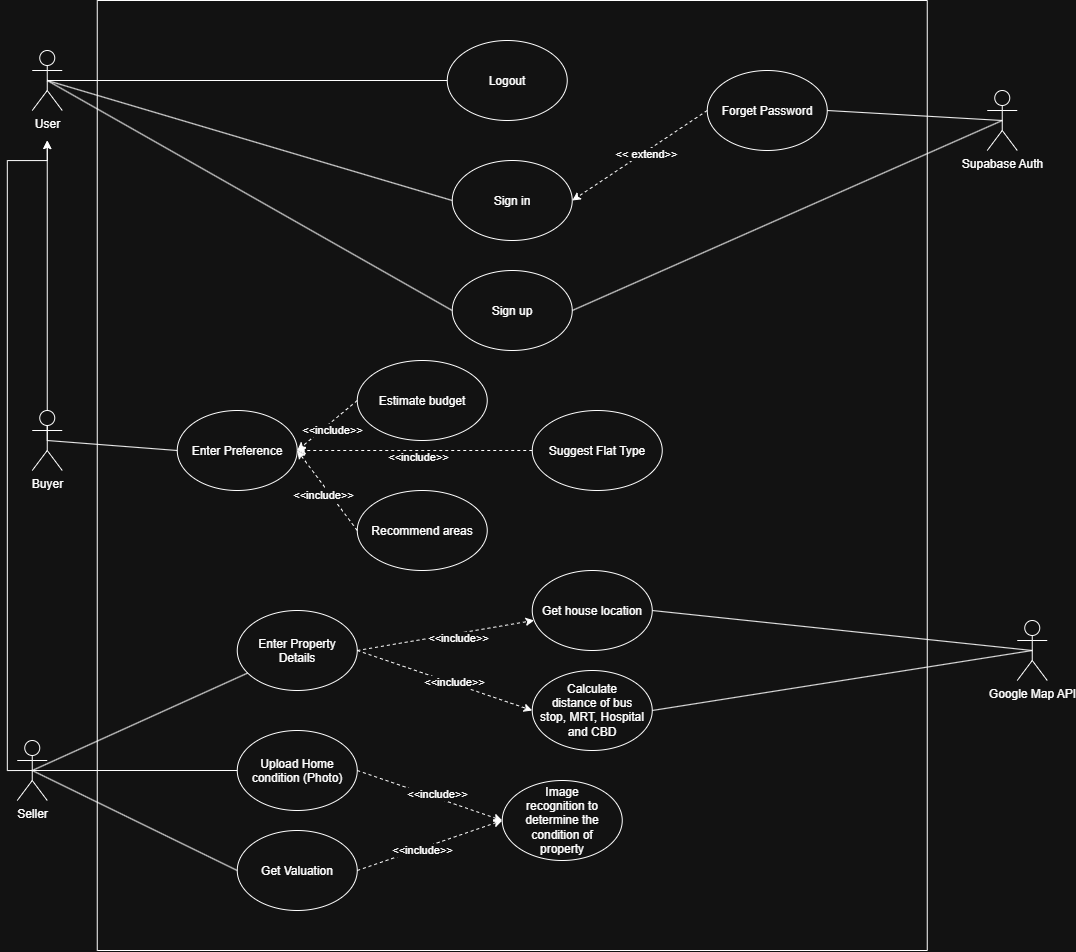

The diagram above was exported from draw.io. Its source (the exported page's mxGraphModel, read from the mxfile embedded in the PNG):
<mxGraphModel dx="1885" dy="991" grid="1" gridSize="10" guides="1" tooltips="1" connect="1" arrows="1" fold="1" page="1" pageScale="1" pageWidth="850" pageHeight="1100" math="0" shadow="0">
  <root>
    <mxCell id="0" />
    <mxCell id="1" parent="0" />
    <mxCell id="GNbEDGUmHtC6prwcRVpW-1" parent="1" style="swimlane;startSize=0;" value="" vertex="1">
      <mxGeometry height="950" width="830" x="110" y="80" as="geometry" />
    </mxCell>
    <mxCell id="0d_6xpa4eC9hozz8DqKu-1" parent="GNbEDGUmHtC6prwcRVpW-1" style="ellipse;whiteSpace=wrap;html=1;shapeInside=1;" value="Sign in" vertex="1">
      <mxGeometry height="80" width="120" x="355" y="160" as="geometry" />
    </mxCell>
    <mxCell id="0d_6xpa4eC9hozz8DqKu-2" parent="GNbEDGUmHtC6prwcRVpW-1" style="ellipse;whiteSpace=wrap;html=1;shapeInside=1;" value="Sign up" vertex="1">
      <mxGeometry height="80" width="120" x="355" y="270" as="geometry" />
    </mxCell>
    <mxCell id="GNbEDGUmHtC6prwcRVpW-16" parent="GNbEDGUmHtC6prwcRVpW-1" style="ellipse;whiteSpace=wrap;html=1;shapeInside=1;" value="Upload Home condition (Photo)" vertex="1">
      <mxGeometry height="80" width="120" x="140" y="730" as="geometry" />
    </mxCell>
    <mxCell id="GNbEDGUmHtC6prwcRVpW-15" parent="GNbEDGUmHtC6prwcRVpW-1" style="ellipse;whiteSpace=wrap;html=1;shapeInside=1;" value="Enter Property Details" vertex="1">
      <mxGeometry height="80" width="120" x="140" y="610" as="geometry" />
    </mxCell>
    <mxCell id="GNbEDGUmHtC6prwcRVpW-17" parent="GNbEDGUmHtC6prwcRVpW-1" style="ellipse;whiteSpace=wrap;html=1;shapeInside=1;" value="Get Valuation" vertex="1">
      <mxGeometry height="80" width="120" x="140" y="830" as="geometry" />
    </mxCell>
    <mxCell id="GNbEDGUmHtC6prwcRVpW-8" parent="GNbEDGUmHtC6prwcRVpW-1" style="ellipse;whiteSpace=wrap;html=1;shapeInside=1;" value="Suggest Flat Type" vertex="1">
      <mxGeometry height="80" width="130" x="435" y="410" as="geometry" />
    </mxCell>
    <mxCell id="0d_6xpa4eC9hozz8DqKu-19" edge="1" parent="GNbEDGUmHtC6prwcRVpW-1" source="GNbEDGUmHtC6prwcRVpW-3" style="edgeStyle=orthogonalEdgeStyle;rounded=0;orthogonalLoop=1;jettySize=auto;html=1;exitX=0.5;exitY=0.5;exitDx=0;exitDy=0;exitPerimeter=0;">
      <mxGeometry relative="1" as="geometry">
        <mxPoint x="-50" y="140" as="targetPoint" />
      </mxGeometry>
    </mxCell>
    <mxCell id="GNbEDGUmHtC6prwcRVpW-7" parent="GNbEDGUmHtC6prwcRVpW-1" style="ellipse;whiteSpace=wrap;html=1;shapeInside=1;" value="Estimate budget" vertex="1">
      <mxGeometry height="80" width="130" x="260" y="360" as="geometry" />
    </mxCell>
    <mxCell id="GNbEDGUmHtC6prwcRVpW-9" parent="GNbEDGUmHtC6prwcRVpW-1" style="ellipse;whiteSpace=wrap;html=1;shapeInside=1;" value="Recommend areas" vertex="1">
      <mxGeometry height="80" width="130" x="260" y="490" as="geometry" />
    </mxCell>
    <mxCell id="0d_6xpa4eC9hozz8DqKu-13" parent="GNbEDGUmHtC6prwcRVpW-1" style="ellipse;whiteSpace=wrap;html=1;shapeInside=1;" value="Forget Password" vertex="1">
      <mxGeometry height="80" width="120" x="610" y="70" as="geometry" />
    </mxCell>
    <mxCell id="0d_6xpa4eC9hozz8DqKu-15" edge="1" parent="GNbEDGUmHtC6prwcRVpW-1" source="0d_6xpa4eC9hozz8DqKu-13" style="endArrow=classic;html=1;rounded=0;entryX=1;entryY=0.5;entryDx=0;entryDy=0;exitX=0;exitY=0.5;exitDx=0;exitDy=0;dashed=1;" target="0d_6xpa4eC9hozz8DqKu-1" value="">
      <mxGeometry height="50" relative="1" width="50" as="geometry">
        <mxPoint x="430" y="390" as="sourcePoint" />
        <mxPoint x="480" y="340" as="targetPoint" />
      </mxGeometry>
    </mxCell>
    <mxCell id="0d_6xpa4eC9hozz8DqKu-16" connectable="0" parent="0d_6xpa4eC9hozz8DqKu-15" style="edgeLabel;html=1;align=center;verticalAlign=middle;resizable=0;points=[];" value="&amp;lt;&amp;lt; extend&amp;gt;&amp;gt;" vertex="1">
      <mxGeometry relative="1" x="-0.0834" y="2" as="geometry">
        <mxPoint as="offset" />
      </mxGeometry>
    </mxCell>
    <mxCell id="0d_6xpa4eC9hozz8DqKu-20" parent="GNbEDGUmHtC6prwcRVpW-1" style="ellipse;whiteSpace=wrap;html=1;shapeInside=1;" value="Get house location" vertex="1">
      <mxGeometry height="80" width="120" x="435" y="570" as="geometry" />
    </mxCell>
    <mxCell id="0d_6xpa4eC9hozz8DqKu-21" edge="1" parent="GNbEDGUmHtC6prwcRVpW-1" source="GNbEDGUmHtC6prwcRVpW-15" style="endArrow=classic;html=1;rounded=0;exitX=1;exitY=0.5;exitDx=0;exitDy=0;dashed=1;" target="0d_6xpa4eC9hozz8DqKu-20" value="">
      <mxGeometry height="50" relative="1" width="50" as="geometry">
        <mxPoint x="465" y="560" as="sourcePoint" />
        <mxPoint x="515" y="510" as="targetPoint" />
      </mxGeometry>
    </mxCell>
    <mxCell id="0d_6xpa4eC9hozz8DqKu-22" connectable="0" parent="0d_6xpa4eC9hozz8DqKu-21" style="edgeLabel;html=1;align=center;verticalAlign=middle;resizable=0;points=[];" value="&amp;lt;&amp;lt;include&amp;gt;&amp;gt;" vertex="1">
      <mxGeometry relative="1" x="0.1251" y="-4" as="geometry">
        <mxPoint as="offset" />
      </mxGeometry>
    </mxCell>
    <mxCell id="0d_6xpa4eC9hozz8DqKu-47" parent="GNbEDGUmHtC6prwcRVpW-1" style="ellipse;whiteSpace=wrap;html=1;shapeInside=1;" value="Calculate distance of bus stop, MRT, Hospital and CBD" vertex="1">
      <mxGeometry height="80" width="120" x="435" y="670" as="geometry" />
    </mxCell>
    <mxCell id="0d_6xpa4eC9hozz8DqKu-48" edge="1" parent="GNbEDGUmHtC6prwcRVpW-1" source="GNbEDGUmHtC6prwcRVpW-15" style="endArrow=classic;html=1;rounded=0;exitX=1;exitY=0.5;exitDx=0;exitDy=0;entryX=0;entryY=0.5;entryDx=0;entryDy=0;dashed=1;" target="0d_6xpa4eC9hozz8DqKu-47" value="">
      <mxGeometry height="50" relative="1" width="50" as="geometry">
        <mxPoint x="465" y="560" as="sourcePoint" />
        <mxPoint x="515" y="510" as="targetPoint" />
      </mxGeometry>
    </mxCell>
    <mxCell id="0d_6xpa4eC9hozz8DqKu-55" connectable="0" parent="0d_6xpa4eC9hozz8DqKu-48" style="edgeLabel;html=1;align=center;verticalAlign=middle;resizable=0;points=[];" value="&amp;lt;&amp;lt;include&amp;gt;&amp;gt;" vertex="1">
      <mxGeometry relative="1" x="0.0886" y="2" as="geometry">
        <mxPoint as="offset" />
      </mxGeometry>
    </mxCell>
    <mxCell id="0d_6xpa4eC9hozz8DqKu-52" parent="GNbEDGUmHtC6prwcRVpW-1" style="ellipse;whiteSpace=wrap;html=1;shapeInside=1;" value="Image recognition to determine the condition of property" vertex="1">
      <mxGeometry height="80" width="120" x="405" y="780" as="geometry" />
    </mxCell>
    <mxCell id="0d_6xpa4eC9hozz8DqKu-53" edge="1" parent="GNbEDGUmHtC6prwcRVpW-1" source="GNbEDGUmHtC6prwcRVpW-16" style="endArrow=classic;html=1;rounded=0;exitX=1;exitY=0.5;exitDx=0;exitDy=0;entryX=0;entryY=0.5;entryDx=0;entryDy=0;dashed=1;" target="0d_6xpa4eC9hozz8DqKu-52" value="">
      <mxGeometry height="50" relative="1" width="50" as="geometry">
        <mxPoint x="465" y="670" as="sourcePoint" />
        <mxPoint x="515" y="620" as="targetPoint" />
      </mxGeometry>
    </mxCell>
    <mxCell id="0d_6xpa4eC9hozz8DqKu-56" connectable="0" parent="0d_6xpa4eC9hozz8DqKu-53" style="edgeLabel;html=1;align=center;verticalAlign=middle;resizable=0;points=[];" value="&amp;lt;&amp;lt;include&amp;gt;&amp;gt;" vertex="1">
      <mxGeometry relative="1" x="0.074" y="4" as="geometry">
        <mxPoint as="offset" />
      </mxGeometry>
    </mxCell>
    <mxCell id="0d_6xpa4eC9hozz8DqKu-54" edge="1" parent="GNbEDGUmHtC6prwcRVpW-1" source="GNbEDGUmHtC6prwcRVpW-17" style="endArrow=classic;html=1;rounded=0;exitX=1;exitY=0.5;exitDx=0;exitDy=0;entryX=0;entryY=0.5;entryDx=0;entryDy=0;dashed=1;" target="0d_6xpa4eC9hozz8DqKu-52" value="">
      <mxGeometry height="50" relative="1" width="50" as="geometry">
        <mxPoint x="465" y="670" as="sourcePoint" />
        <mxPoint x="515" y="620" as="targetPoint" />
      </mxGeometry>
    </mxCell>
    <mxCell id="0d_6xpa4eC9hozz8DqKu-57" connectable="0" parent="0d_6xpa4eC9hozz8DqKu-54" style="edgeLabel;html=1;align=center;verticalAlign=middle;resizable=0;points=[];" value="&amp;lt;&amp;lt;include&amp;gt;&amp;gt;" vertex="1">
      <mxGeometry relative="1" x="-0.1219" y="-2" as="geometry">
        <mxPoint as="offset" />
      </mxGeometry>
    </mxCell>
    <mxCell id="uzbyy9hAgbxdBCnOddkd-1" parent="GNbEDGUmHtC6prwcRVpW-1" style="ellipse;whiteSpace=wrap;html=1;shapeInside=1;" value="Logout" vertex="1">
      <mxGeometry height="80" width="120" x="350" y="40" as="geometry" />
    </mxCell>
    <mxCell id="FXZzlO-EYbBMnUyNRtIu-1" parent="GNbEDGUmHtC6prwcRVpW-1" style="ellipse;whiteSpace=wrap;html=1;shapeInside=1;" value="Enter Preference" vertex="1">
      <mxGeometry height="80" width="120" x="80" y="410" as="geometry" />
    </mxCell>
    <mxCell id="FXZzlO-EYbBMnUyNRtIu-3" edge="1" parent="GNbEDGUmHtC6prwcRVpW-1" source="GNbEDGUmHtC6prwcRVpW-7" style="endArrow=classic;html=1;rounded=0;exitX=0;exitY=0.5;exitDx=0;exitDy=0;entryX=1;entryY=0.5;entryDx=0;entryDy=0;dashed=1;" target="FXZzlO-EYbBMnUyNRtIu-1" value="">
      <mxGeometry height="50" relative="1" width="50" as="geometry">
        <mxPoint x="720" y="500" as="sourcePoint" />
        <mxPoint x="770" y="450" as="targetPoint" />
      </mxGeometry>
    </mxCell>
    <mxCell id="FXZzlO-EYbBMnUyNRtIu-4" connectable="0" parent="FXZzlO-EYbBMnUyNRtIu-3" style="edgeLabel;html=1;align=center;verticalAlign=middle;resizable=0;points=[];" value="&amp;lt;&amp;lt;include&amp;gt;&amp;gt;" vertex="1">
      <mxGeometry relative="1" x="-0.0197" y="6" as="geometry">
        <mxPoint as="offset" />
      </mxGeometry>
    </mxCell>
    <mxCell id="FXZzlO-EYbBMnUyNRtIu-5" edge="1" parent="GNbEDGUmHtC6prwcRVpW-1" source="GNbEDGUmHtC6prwcRVpW-9" style="endArrow=classic;html=1;rounded=0;exitX=0;exitY=0.5;exitDx=0;exitDy=0;entryX=1;entryY=0.5;entryDx=0;entryDy=0;dashed=1;" target="FXZzlO-EYbBMnUyNRtIu-1" value="">
      <mxGeometry height="50" relative="1" width="50" as="geometry">
        <mxPoint x="290" y="570" as="sourcePoint" />
        <mxPoint x="230" y="620" as="targetPoint" />
      </mxGeometry>
    </mxCell>
    <mxCell id="FXZzlO-EYbBMnUyNRtIu-6" connectable="0" parent="FXZzlO-EYbBMnUyNRtIu-5" style="edgeLabel;html=1;align=center;verticalAlign=middle;resizable=0;points=[];" value="&amp;lt;&amp;lt;include&amp;gt;&amp;gt;" vertex="1">
      <mxGeometry relative="1" x="-0.0197" y="6" as="geometry">
        <mxPoint as="offset" />
      </mxGeometry>
    </mxCell>
    <mxCell id="FXZzlO-EYbBMnUyNRtIu-37" edge="1" parent="GNbEDGUmHtC6prwcRVpW-1" source="GNbEDGUmHtC6prwcRVpW-8" style="endArrow=classic;html=1;rounded=0;exitX=0;exitY=0.5;exitDx=0;exitDy=0;entryX=1;entryY=0.5;entryDx=0;entryDy=0;dashed=1;" target="FXZzlO-EYbBMnUyNRtIu-1" value="">
      <mxGeometry height="50" relative="1" width="50" as="geometry">
        <mxPoint x="660" y="610" as="sourcePoint" />
        <mxPoint x="600" y="530" as="targetPoint" />
      </mxGeometry>
    </mxCell>
    <mxCell id="FXZzlO-EYbBMnUyNRtIu-38" connectable="0" parent="FXZzlO-EYbBMnUyNRtIu-37" style="edgeLabel;html=1;align=center;verticalAlign=middle;resizable=0;points=[];" value="&amp;lt;&amp;lt;include&amp;gt;&amp;gt;" vertex="1">
      <mxGeometry relative="1" x="-0.0197" y="6" as="geometry">
        <mxPoint as="offset" />
      </mxGeometry>
    </mxCell>
    <mxCell id="0d_6xpa4eC9hozz8DqKu-8" parent="1" style="shape=umlActor;verticalLabelPosition=bottom;verticalAlign=top;html=1;" value="User" vertex="1">
      <mxGeometry height="60" width="30" x="45" y="130" as="geometry" />
    </mxCell>
    <mxCell id="0d_6xpa4eC9hozz8DqKu-11" edge="1" parent="1" source="0d_6xpa4eC9hozz8DqKu-1" style="endArrow=none;html=1;rounded=0;entryX=0.5;entryY=0.5;entryDx=0;entryDy=0;entryPerimeter=0;exitX=0;exitY=0.5;exitDx=0;exitDy=0;" target="0d_6xpa4eC9hozz8DqKu-8" value="">
      <mxGeometry height="50" relative="1" width="50" as="geometry">
        <mxPoint x="540" y="360" as="sourcePoint" />
        <mxPoint x="590" y="310" as="targetPoint" />
      </mxGeometry>
    </mxCell>
    <mxCell id="0d_6xpa4eC9hozz8DqKu-12" edge="1" parent="1" source="0d_6xpa4eC9hozz8DqKu-8" style="endArrow=none;html=1;rounded=0;exitX=0.5;exitY=0.5;exitDx=0;exitDy=0;exitPerimeter=0;entryX=0;entryY=0.5;entryDx=0;entryDy=0;" target="0d_6xpa4eC9hozz8DqKu-2" value="">
      <mxGeometry height="50" relative="1" width="50" as="geometry">
        <mxPoint x="540" y="360" as="sourcePoint" />
        <mxPoint x="590" y="310" as="targetPoint" />
      </mxGeometry>
    </mxCell>
    <mxCell id="0d_6xpa4eC9hozz8DqKu-18" edge="1" parent="1" source="GNbEDGUmHtC6prwcRVpW-4" style="edgeStyle=orthogonalEdgeStyle;rounded=0;orthogonalLoop=1;jettySize=auto;html=1;exitX=0.5;exitY=0.5;exitDx=0;exitDy=0;exitPerimeter=0;">
      <mxGeometry relative="1" as="geometry">
        <Array as="points">
          <mxPoint x="20" y="850" />
          <mxPoint x="20" y="240" />
          <mxPoint x="60" y="240" />
        </Array>
        <mxPoint x="60" y="220" as="targetPoint" />
      </mxGeometry>
    </mxCell>
    <mxCell id="0d_6xpa4eC9hozz8DqKu-49" parent="1" style="shape=umlActor;verticalLabelPosition=bottom;verticalAlign=top;html=1;" value="Google Map API" vertex="1">
      <mxGeometry height="60" width="30" x="1030" y="700" as="geometry" />
    </mxCell>
    <mxCell id="0d_6xpa4eC9hozz8DqKu-50" edge="1" parent="1" source="0d_6xpa4eC9hozz8DqKu-49" style="endArrow=none;html=1;rounded=0;entryX=1;entryY=0.5;entryDx=0;entryDy=0;exitX=0.5;exitY=0.5;exitDx=0;exitDy=0;exitPerimeter=0;" target="0d_6xpa4eC9hozz8DqKu-20" value="">
      <mxGeometry height="50" relative="1" width="50" as="geometry">
        <mxPoint x="540" y="490" as="sourcePoint" />
        <mxPoint x="590" y="440" as="targetPoint" />
      </mxGeometry>
    </mxCell>
    <mxCell id="0d_6xpa4eC9hozz8DqKu-51" edge="1" parent="1" source="0d_6xpa4eC9hozz8DqKu-47" style="endArrow=none;html=1;rounded=0;exitX=1;exitY=0.5;exitDx=0;exitDy=0;entryX=0.5;entryY=0.5;entryDx=0;entryDy=0;entryPerimeter=0;" target="0d_6xpa4eC9hozz8DqKu-49" value="">
      <mxGeometry height="50" relative="1" width="50" as="geometry">
        <mxPoint x="540" y="490" as="sourcePoint" />
        <mxPoint x="590" y="440" as="targetPoint" />
      </mxGeometry>
    </mxCell>
    <mxCell id="0d_6xpa4eC9hozz8DqKu-61" parent="1" style="shape=umlActor;verticalLabelPosition=bottom;verticalAlign=top;html=1;" value="Supabase Auth" vertex="1">
      <mxGeometry height="60" width="30" x="1000" y="170" as="geometry" />
    </mxCell>
    <mxCell id="0d_6xpa4eC9hozz8DqKu-62" edge="1" parent="1" source="0d_6xpa4eC9hozz8DqKu-13" style="endArrow=none;html=1;rounded=0;entryX=0.5;entryY=0.5;entryDx=0;entryDy=0;entryPerimeter=0;exitX=1;exitY=0.5;exitDx=0;exitDy=0;" target="0d_6xpa4eC9hozz8DqKu-61" value="">
      <mxGeometry height="50" relative="1" width="50" as="geometry">
        <mxPoint x="540" y="490" as="sourcePoint" />
        <mxPoint x="590" y="440" as="targetPoint" />
      </mxGeometry>
    </mxCell>
    <mxCell id="0d_6xpa4eC9hozz8DqKu-63" edge="1" parent="1" source="0d_6xpa4eC9hozz8DqKu-61" style="endArrow=none;html=1;rounded=0;entryX=1;entryY=0.5;entryDx=0;entryDy=0;exitX=0.5;exitY=0.5;exitDx=0;exitDy=0;exitPerimeter=0;" target="0d_6xpa4eC9hozz8DqKu-2" value="">
      <mxGeometry height="50" relative="1" width="50" as="geometry">
        <mxPoint x="540" y="490" as="sourcePoint" />
        <mxPoint x="590" y="440" as="targetPoint" />
      </mxGeometry>
    </mxCell>
    <mxCell id="uzbyy9hAgbxdBCnOddkd-3" edge="1" parent="1" source="uzbyy9hAgbxdBCnOddkd-1" style="endArrow=none;html=1;rounded=0;entryX=0.5;entryY=0.5;entryDx=0;entryDy=0;entryPerimeter=0;exitX=0;exitY=0.5;exitDx=0;exitDy=0;" target="0d_6xpa4eC9hozz8DqKu-8" value="">
      <mxGeometry height="50" relative="1" width="50" as="geometry">
        <mxPoint x="520" y="250" as="sourcePoint" />
        <mxPoint x="570" y="200" as="targetPoint" />
      </mxGeometry>
    </mxCell>
    <mxCell id="GNbEDGUmHtC6prwcRVpW-3" parent="1" style="shape=umlActor;verticalLabelPosition=bottom;verticalAlign=top;html=1;" value="Buyer" vertex="1">
      <mxGeometry height="60" width="30" x="45" y="490" as="geometry" />
    </mxCell>
    <mxCell id="GNbEDGUmHtC6prwcRVpW-4" parent="1" style="shape=umlActor;verticalLabelPosition=bottom;verticalAlign=top;html=1;" value="Seller" vertex="1">
      <mxGeometry height="60" width="30" x="30" y="820" as="geometry" />
    </mxCell>
    <mxCell id="GNbEDGUmHtC6prwcRVpW-20" edge="1" parent="1" source="GNbEDGUmHtC6prwcRVpW-4" style="rounded=0;orthogonalLoop=1;jettySize=auto;html=1;exitX=0.5;exitY=0.5;exitDx=0;exitDy=0;exitPerimeter=0;entryX=0;entryY=0.5;entryDx=0;entryDy=0;endArrow=none;endFill=0;" target="GNbEDGUmHtC6prwcRVpW-17">
      <mxGeometry relative="1" as="geometry" />
    </mxCell>
    <mxCell id="GNbEDGUmHtC6prwcRVpW-19" edge="1" parent="1" source="GNbEDGUmHtC6prwcRVpW-16" style="rounded=0;orthogonalLoop=1;jettySize=auto;html=1;entryX=0.5;entryY=0.5;entryDx=0;entryDy=0;entryPerimeter=0;endArrow=none;endFill=0;" target="GNbEDGUmHtC6prwcRVpW-4">
      <mxGeometry relative="1" as="geometry" />
    </mxCell>
    <mxCell id="GNbEDGUmHtC6prwcRVpW-18" edge="1" parent="1" source="GNbEDGUmHtC6prwcRVpW-4" style="rounded=0;orthogonalLoop=1;jettySize=auto;html=1;exitX=0.5;exitY=0.5;exitDx=0;exitDy=0;exitPerimeter=0;endArrow=none;endFill=0;" target="GNbEDGUmHtC6prwcRVpW-15">
      <mxGeometry relative="1" as="geometry" />
    </mxCell>
    <mxCell id="FXZzlO-EYbBMnUyNRtIu-2" edge="1" parent="1" source="FXZzlO-EYbBMnUyNRtIu-1" style="endArrow=none;html=1;rounded=0;entryX=0.5;entryY=0.5;entryDx=0;entryDy=0;entryPerimeter=0;exitX=0;exitY=0.5;exitDx=0;exitDy=0;" target="GNbEDGUmHtC6prwcRVpW-3" value="">
      <mxGeometry height="50" relative="1" width="50" as="geometry">
        <mxPoint x="830" y="580" as="sourcePoint" />
        <mxPoint x="880" y="530" as="targetPoint" />
      </mxGeometry>
    </mxCell>
  </root>
</mxGraphModel>